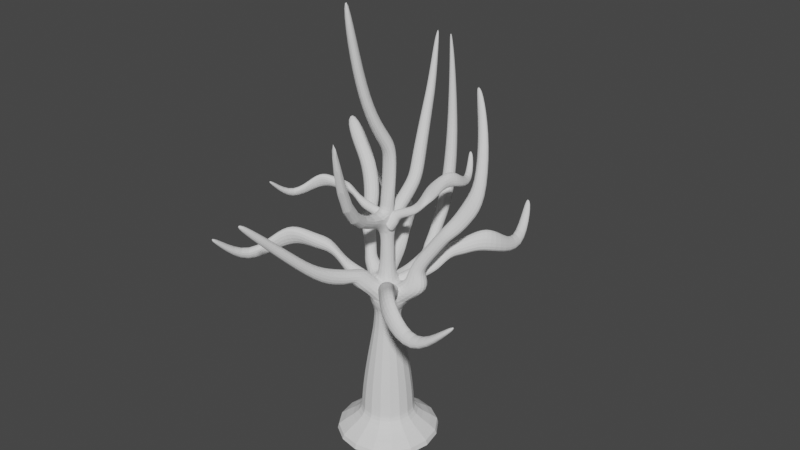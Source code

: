 # Source: Spooky_tree_01.blend  (saved by Blender 3.1.7; exported with 4.5.12 LTS)
import bpy
from mathutils import Matrix  # noqa: F401  (used for matrix-valued properties, if any)

bpy.ops.wm.read_factory_settings(use_empty=True)
scene = bpy.context.scene
scene.name = 'Scene'

# ---- collections
col_spooky_tree_variant_01 = bpy.data.collections.new('Spooky tree variant 01'); scene.collection.children.link(col_spooky_tree_variant_01)

# ---- world
world_world = bpy.data.worlds.new('World'); scene.world = world_world
world_world.use_nodes = True; world_world.node_tree.nodes.clear()
_N = world_world.node_tree.nodes; _L = world_world.node_tree.links
n0 = _N.new('ShaderNodeOutputWorld'); n0.name = 'World Output'; n0.location = (300, 300)
n1 = _N.new('ShaderNodeBackground'); n1.name = 'Background'; n1.location = (10, 300)
n1.inputs[0].default_value = (0.05088, 0.05088, 0.05088, 1.0)
_L.new(n1.outputs[0], n0.inputs[0])
n0.is_active_output = True
world_world.color = (0.05088, 0.05088, 0.05088)
world_world.use_sun_shadow = False
world_world.sun_shadow_jitter_overblur = 0.0

# ---- meshes
me_cube_001 = bpy.data.meshes.new('Cube.001')
me_cube_001.from_pydata([(2.973, -2.973, -0.4751), (-3.186, -2.973, -0.4751), (-3.186, 3.186, -0.4751), (2.973, 3.186, -0.4751), (-0.6956, 4.116, 13.44), (-0.5911, 3.553, 7.068), (-0.1278, 3.619, 7.094), (-0.08669, 3.244, 7.374), (-0.557, 3.177, 7.347), (-0.3792, 2.552, 5.765), (0.1066, 2.604, 5.77), (0.1112, 2.202, 6.137), (-0.332, 2.156, 6.131), (0.256, -0.06429, 10.71), (-0.2772, -0.04684, 10.59), (-0.2803, 0.3969, 10.86), (0.1838, 0.3527, 10.94), (0.6798, -0.6798, 2.866), (-0.823, -0.6798, 2.866), (-0.813, 0.813, 2.866), (0.6798, 0.823, 2.866), (-0.4482, 1.82, 8.909), (0.02723, 1.914, 8.949), (0.07217, 1.559, 9.276), (-0.402, 1.463, 9.237), (-0.714, 3.469, 14.04), (-0.6135, -1.31, 16.47), (0.7774, -3.64, 15.3), (-0.3014, -1.417, 6.238), (-0.9377, -1.047, 6.237), (-0.6322, -0.549, 6.529), (-0.1144, -0.8337, 6.559), (-0.7273, -2.49, 6.513), (-1.191, -2.327, 6.554), (-1.146, -2.436, 7.223), (-0.675, -2.542, 7.142), (-1.789, -5.084, 9.582), (-1.348, 0.2248, 6.186), (-1.219, 0.6379, 6.17), (-0.767, 0.4974, 6.395), (-0.9042, 0.06855, 6.42), (-1.812, 0.5869, 7.514), (-1.596, 1.021, 7.391), (-1.159, 0.8535, 7.569), (-1.375, 0.4197, 7.692), (-2.51, 1.368, 9.179), (-2.227, 1.8, 9.057), (-1.645, 1.616, 9.201), (-1.908, 1.156, 9.282), (-3.827, 2.206, 10.74), (1.374, 0.7123, 5.839), (1.576, -0.09832, 5.873), (0.725, -0.1691, 6.196), (0.5703, 0.4487, 6.176), (1.298, 0.6963, 6.772), (1.443, 0.22, 6.818), (1.028, 0.1176, 7.076), (0.8823, 0.5938, 7.031), (1.95, 0.9588, 7.776), (2.136, 0.5052, 7.873), (1.784, 0.4353, 8.221), (1.598, 0.8889, 8.135), (2.726, 1.642, 9.101), (3.015, 1.3, 9.185), (2.617, 1.177, 9.765), (2.314, 1.543, 9.771), (1.344, 2.881, 12.58), (-0.7909, -0.08508, 5.507), (-0.6461, 0.5808, 5.775), (-0.361, 0.5349, 5.988), (-0.4981, -0.2122, 6.043), (-1.276, 0.1717, 5.982), (-1.119, 0.6604, 5.989), (-0.5964, 0.5139, 6.274), (-0.7482, -0.04085, 6.289), (-1.24, -3.944, 8.058), (-1.589, -3.721, 7.997), (-1.403, -3.322, 8.11), (-1.043, -3.556, 8.166), (-1.58, -4.832, 9.067), (-1.824, -4.688, 9.035), (-1.702, -4.427, 9.131), (-1.448, -4.582, 9.161), (-0.3804, -1.519, 6.191), (-0.8766, -1.268, 6.201), (-0.7514, -1.1, 6.669), (-0.2804, -1.278, 6.645), (-0.5036, -1.831, 6.258), (-0.9772, -1.652, 6.285), (-0.9401, -1.701, 6.884), (-0.4531, -1.796, 6.803), (-0.03384, -0.7722, 5.457), (0.4225, -0.4483, 5.868), (-0.1867, -1.329, 5.967), (-0.955, -0.8215, 5.969), (-0.6372, -0.2649, 6.323), (0.04502, -0.584, 6.284), (-0.02721, -0.4658, 8.103), (-0.3558, -0.2124, 8.139), (-0.3065, -0.1274, 8.456), (0.1824, -0.2375, 8.358), (0.5617, -2.812, 8.751), (0.1061, -2.634, 8.838), (0.2381, -2.282, 9.188), (0.7154, -2.429, 9.102), (0.07993, -0.4198, 11.31), (-0.4054, -0.3223, 11.08), (-0.4461, -0.03291, 11.47), (-0.03151, -0.1529, 11.66), (-0.1329, -0.9296, 12.54), (-0.5149, -0.8422, 12.36), (-0.5894, -0.4467, 12.77), (-0.2292, -0.574, 12.93), (-0.3155, -1.222, 14.5), (-0.6391, -1.158, 14.2), (-0.6955, -0.8988, 14.82), (-0.3828, -0.9758, 15.16), (-0.559, 2.142, 9.55), (-0.1247, 2.28, 9.667), (-0.03763, 1.802, 9.763), (-0.4818, 1.663, 9.657), (-0.6516, 2.487, 10.28), (-0.2691, 2.628, 10.44), (-0.1857, 2.178, 10.48), (-0.5823, 2.026, 10.34), (-0.7249, 2.845, 11.1), (-0.4083, 2.974, 11.26), (-0.3365, 2.581, 11.27), (-0.6691, 2.435, 11.12), (-0.7721, 3.151, 11.83), (-0.5205, 3.259, 11.98), (-0.4593, 2.937, 11.98), (-0.7312, 2.808, 11.84), (-0.7772, 3.403, 13.25), (-0.6351, 3.469, 13.53), (-0.5761, 3.252, 13.12), (-0.765, 3.13, 12.71), (-0.2606, 0.3657, 8.071), (0.1082, 0.4573, 8.014), (0.2294, 0.1936, 8.272), (-0.2949, 0.1511, 8.399), (-0.348, 0.8955, 8.293), (0.1491, 0.9491, 8.293), (0.176, 0.7003, 8.726), (-0.3212, 0.6468, 8.726), (-0.3915, 1.3, 8.533), (0.105, 1.353, 8.531), (0.1274, 1.124, 8.985), (-0.3666, 1.073, 8.988), (-0.6758, 3.846, 7.57), (-0.1868, 3.919, 7.607), (-0.1421, 3.494, 7.879), (-0.6289, 3.422, 7.84), (-0.7307, 4.068, 8.108), (-0.2538, 4.139, 8.148), (-0.2142, 3.73, 8.447), (-0.6833, 3.659, 8.406), (-0.7696, 4.314, 9.549), (-0.3585, 4.375, 9.593), (-0.3384, 4.021, 9.983), (-0.7268, 3.961, 9.937), (-0.7559, 4.29, 12.09), (-0.5502, 4.32, 12.12), (-0.5517, 4.104, 12.4), (-0.7313, 4.076, 12.38), (-0.7316, 4.172, 13.17), (-0.646, 4.186, 13.17), (-0.6447, 4.085, 13.26), (-0.7208, 4.072, 13.26), (-0.3863, 2.59, 6.006), (0.04015, 2.642, 6.016), (0.07009, 2.268, 6.318), (-0.3465, 2.216, 6.306), (-0.4123, 2.725, 6.156), (-0.003212, 2.778, 6.167), (0.02707, 2.461, 6.453), (-0.382, 2.407, 6.443), (-0.4541, 2.949, 6.377), (-0.04507, 3.003, 6.395), (-0.01012, 2.696, 6.678), (-0.4321, 2.64, 6.658), (-0.5103, 3.209, 6.681), (-0.08383, 3.265, 6.699), (-0.04773, 2.96, 7.012), (-0.4922, 2.901, 6.993), (-0.5802, 0.7164, 5.311), (0.2385, 0.8487, 5.153), (0.1944, 0.6198, 5.833), (-0.4706, 1.236, 5.43), (0.226, 1.377, 5.362), (0.1916, 1.148, 5.807), (-0.5068, 1.031, 5.849), (-0.4035, 1.764, 5.522), (0.1726, 1.848, 5.503), (0.1574, 1.557, 5.895), (-0.4192, 1.439, 5.916), (-0.3804, 2.184, 5.617), (0.1439, 2.224, 5.611), (0.1264, 1.942, 6.074), (-0.3526, 1.87, 6.077), (0.254, -0.2101, 8.877), (-0.2576, -0.2172, 8.882), (-0.25, 0.25, 8.908), (0.25, 0.25, 8.908), (0.2633, -0.118, 9.273), (-0.2774, -0.1317, 9.28), (-0.25, 0.2503, 9.34), (0.2501, 0.2513, 9.34), (0.2712, -0.04001, 9.725), (-0.2946, -0.05781, 9.729), (-0.2539, 0.2821, 9.786), (0.2485, 0.2795, 9.778), (0.2706, -0.02217, 10.23), (-0.301, -0.04152, 10.24), (-0.2589, 0.3311, 10.26), (0.2379, 0.3208, 10.24), (0.2905, -0.2952, 6.409), (-0.359, -0.285, 6.452), (-0.3938, 0.3388, 6.39), (0.2777, 0.2852, 6.377), (0.25, -0.25, 6.751), (-0.261, -0.2422, 6.742), (-0.2782, 0.2562, 6.727), (0.25, 0.25, 6.751), (0.25, -0.25, 7.182), (-0.25, -0.25, 7.182), (-0.25, 0.25, 7.182), (0.25, 0.25, 7.182), (0.1815, -0.1941, 7.809), (-0.1956, -0.2458, 7.728), (-0.193, 0.2021, 7.736), (0.1927, 0.2326, 7.746), (0.6157, -0.6157, 3.298), (-0.7376, -0.6157, 3.298), (-0.7287, 0.7287, 3.298), (0.6157, 0.7376, 3.298), (0.5498, -0.5498, 3.73), (-0.6498, -0.5498, 3.73), (-0.642, 0.642, 3.73), (0.5498, 0.6498, 3.73), (0.4847, -0.4847, 4.161), (-0.5629, -0.4847, 4.161), (-0.5563, 0.5563, 4.161), (0.4847, 0.5629, 4.161), (0.4699, -0.4741, 4.489), (-0.5255, -0.4693, 4.498), (-0.5225, 0.5193, 4.492), (0.4711, 0.5272, 4.486), (0.4175, -0.459, 4.939), (-0.4337, -0.4703, 4.951), (-0.4319, 0.4448, 4.938), (0.5037, 0.4287, 4.932), (0.8878, -0.8878, 0.4777), (-1.1, -0.8878, 0.4777), (-1.086, 1.086, 0.4777), (0.8878, 1.1, 0.4777), (0.8772, -0.8772, 0.9555), (-1.086, -0.8772, 0.9555), (-1.072, 1.072, 0.9555), (0.8772, 1.086, 0.9555), (0.8477, -0.8477, 1.433), (-1.047, -0.8477, 1.433), (-1.033, 1.033, 1.433), (0.8477, 1.047, 1.433), (0.8027, -0.8027, 1.911), (-0.9869, -0.8027, 1.911), (-0.9745, 0.9745, 1.911), (0.8027, 0.9869, 1.911), (0.7456, -0.7456, 2.389), (-0.9108, -0.7456, 2.389), (-0.8995, 0.8995, 2.389), (0.7456, 0.9108, 2.389), (-1.338, 0.2964, 6.483), (-1.182, 0.6364, 6.392), (-0.8392, 0.5614, 6.69), (-1.001, 0.1567, 6.788), (-1.565, 0.4103, 6.989), (-1.369, 0.8179, 6.872), (-0.9883, 0.7168, 7.186), (-1.178, 0.2748, 7.287), (-1.828, 0.7863, 7.97), (-1.605, 1.197, 7.793), (-1.157, 0.9958, 7.889), (-1.38, 0.5848, 8.066), (-2.107, 1.071, 8.576), (-1.747, 1.425, 8.29), (-1.177, 1.172, 8.288), (-1.456, 0.7842, 8.509), (-3.075, 1.558, 9.621), (-3.096, 2.146, 9.816), (-2.787, 2.131, 10.29), (-2.898, 1.556, 10.15), (0.727, 0.5019, 5.441), (0.8223, -0.1415, 5.383), (1.316, 0.6857, 6.257), (1.454, 0.05851, 6.305), (0.7438, -0.05924, 6.423), (0.5958, 0.4425, 6.373), (1.181, 0.6295, 6.47), (1.312, 0.1405, 6.513), (0.869, 0.0291, 6.736), (0.7193, 0.5032, 6.683), (1.526, 0.7903, 7.12), (1.667, 0.3119, 7.157), (1.269, 0.217, 7.444), (1.128, 0.6954, 7.407), (1.761, 0.887, 7.478), (1.902, 0.4086, 7.515), (1.503, 0.3137, 7.802), (1.363, 0.7921, 7.765), (2.169, 1.153, 8.013), (2.406, 0.7371, 8.108), (2.104, 0.7057, 8.617), (1.867, 1.121, 8.597), (2.439, 1.385, 8.491), (2.675, 0.9692, 8.491), (2.373, 0.9378, 9.164), (2.137, 1.355, 9.257), (2.388, 2.181, 10.7), (2.632, 1.967, 10.98), (2.273, 1.824, 11.14), (2.014, 2.03, 10.89), (1.712, 2.728, 12.0), (1.942, 2.553, 12.09), (1.659, 2.501, 12.22), (1.427, 2.671, 12.15), (0.158, 0.504, 4.919), (0.6027, -0.1574, 5.171), (-0.01618, -0.1615, 5.842), (-0.354, 0.3453, 5.655), (0.4174, 0.9355, 5.708), (0.7113, 0.5625, 5.865), (0.4652, 0.5508, 6.3), (0.1713, 0.9239, 6.144), (1.258, 1.728, 6.591), (1.599, 1.405, 6.762), (1.429, 1.472, 7.228), (1.092, 1.801, 7.066), (2.187, 3.056, 6.563), (2.579, 2.835, 6.633), (2.466, 2.964, 7.326), (2.085, 3.247, 7.325), (1.775, 5.659, 7.7), (0.2587, 0.6776, 5.291), (0.5949, 0.1742, 5.511), (0.04422, 0.04626, 5.973), (-0.2616, 0.4387, 5.804), (0.231, 0.7166, 5.544), (0.5154, 0.3297, 5.71), (0.2353, 0.29, 6.133), (-0.06457, 0.6566, 5.973), (0.7101, 1.213, 5.848), (0.9976, 0.8337, 6.001), (0.774, 0.8444, 6.448), (0.4865, 1.224, 6.295), (1.011, 1.499, 6.466), (1.298, 1.119, 6.144), (1.075, 1.13, 6.591), (0.7873, 1.51, 6.913), (1.473, 2.037, 6.607), (1.845, 1.751, 6.738), (1.764, 1.937, 7.295), (1.417, 2.259, 7.224), (1.803, 2.503, 6.779), (2.143, 2.171, 6.833), (2.118, 2.436, 7.522), (1.81, 2.814, 7.541), (2.27, 4.261, 5.994), (2.649, 4.24, 6.19), (2.432, 4.153, 6.538), (2.051, 4.177, 6.371), (1.949, 5.289, 7.129), (2.238, 5.208, 7.167), (2.049, 5.193, 7.418), (1.765, 5.277, 7.397), (-0.388, 0.3584, 4.919), (0.4001, 0.4774, 5.171), (0.1391, -0.08373, 5.842), (-0.4635, -0.1722, 5.655), (-0.6671, 0.7774, 5.708), (-0.2041, 0.8835, 5.865), (-0.2989, 0.6561, 6.3), (-0.7618, 0.55, 6.144), (-1.024, 1.876, 6.591), (-0.5858, 2.046, 6.762), (-0.7194, 1.922, 7.228), (-1.161, 1.758, 7.066), (-1.827, 3.284, 6.563), (-1.459, 3.544, 6.633), (-1.624, 3.496, 7.326), (-2.044, 3.274, 7.325), (-4.356, 4.025, 7.7), (-0.5018, 0.5237, 5.291), (0.097, 0.6123, 5.511), (-0.0229, 0.05976, 5.973), (-0.5085, -0.04883, 5.804), (-0.5489, 0.5153, 5.544), (-0.07755, 0.6069, 5.71), (-0.1615, 0.3368, 6.133), (-0.6211, 0.2225, 5.973), (-0.7928, 1.161, 5.848), (-0.3269, 1.258, 6.001), (-0.4322, 1.061, 6.448), (-0.8982, 0.9633, 6.295), (-0.9224, 1.555, 6.466), (-0.4564, 1.652, 6.144), (-0.5617, 1.455, 6.591), (-1.028, 1.357, 6.913), (-1.211, 2.203, 6.607), (-0.7939, 2.417, 6.738), (-0.9961, 2.423, 7.295), (-1.435, 2.247, 7.224), (-1.491, 2.7, 6.779), (-1.045, 2.865, 6.833), (-1.296, 2.956, 7.522), (-1.769, 2.839, 7.541), (-2.881, 3.875, 5.994), (-2.699, 4.208, 6.19), (-2.713, 3.975, 6.538), (-2.898, 3.641, 6.371), (-3.947, 4.024, 7.129), (-3.75, 4.251, 7.167), (-3.817, 4.073, 7.418), (-4.015, 3.853, 7.397), (0.462, -0.256, 4.919), (-0.2752, -0.5588, 5.171), (-0.155, 0.04829, 5.842), (0.4093, 0.2774, 5.655), (0.8327, -0.5967, 5.708), (0.4082, -0.8098, 5.865), (0.4462, -0.5663, 6.3), (0.8707, -0.3533, 6.144), (1.44, -1.579, 6.591), (1.055, -1.848, 6.762), (1.155, -1.696, 7.228), (1.545, -1.432, 7.066), (2.554, -2.756, 6.563), (2.259, -3.096, 6.633), (2.408, -3.01, 7.326), (2.763, -2.694, 7.325), (5.187, -2.875, 7.7), (0.6119, -0.3895, 5.291), (0.05122, -0.6178, 5.511), (0.03644, -0.05261, 5.973), (0.4823, 0.1682, 5.804), (0.6556, -0.3702, 5.544), (0.2195, -0.5711, 5.71), (0.2369, -0.2888, 6.133), (0.6562, -0.0686, 5.973), (1.046, -0.9393, 5.848), (0.6164, -1.145, 6.001), (0.6718, -0.9278, 6.448), (1.101, -0.7224, 6.295), (1.265, -1.291, 6.466), (0.8358, -1.497, 6.144), (0.8912, -1.28, 6.591), (1.321, -1.074, 6.913), (1.7, -1.852, 6.607), (1.345, -2.159, 6.738), (1.543, -2.117, 7.295), (1.928, -1.842, 7.224), (2.089, -2.269, 6.779), (1.696, -2.535, 6.833), (1.961, -2.564, 7.522), (2.393, -2.338, 7.541), (3.719, -3.079, 5.994), (3.622, -3.446, 6.19), (3.58, -3.217, 6.538), (3.68, -2.848, 6.371), (4.79, -2.971, 7.129), (4.653, -3.238, 7.167), (4.675, -3.05, 7.418), (4.815, -2.789, 7.397), (-0.3945, -0.3513, 4.919), (-0.4363, 0.4446, 5.171), (0.09685, 0.1303, 5.842), (0.1263, -0.4781, 5.655), (-0.8386, -0.5883, 5.708), (-0.8992, -0.1173, 5.865), (-0.6821, -0.2337, 6.3), (-0.6215, -0.7048, 6.144), (-1.967, -0.8365, 6.591), (-2.093, -0.3841, 6.762), (-1.983, -0.5291, 7.228), (-1.862, -0.9843, 7.066), (-3.446, -1.499, 6.563), (-3.669, -1.107, 6.633), (-3.638, -1.277, 7.326), (-3.457, -1.716, 7.325), (-4.429, -3.944, 7.7), (-0.57, -0.4485, 5.291), (-0.5999, 0.1561, 5.511), (-0.0617, -0.01698, 5.973), (-0.0008373, -0.5108, 5.804), (-0.5663, -0.4962, 5.544), (-0.6115, -0.01818, 5.71), (-0.3509, -0.128, 6.133), (-0.2819, -0.5966, 5.973), (-1.232, -0.6762, 5.848), (-1.284, -0.203, 6.001), (-1.098, -0.327, 6.448), (-1.046, -0.8003, 6.295), (-1.637, -0.7668, 6.466), (-1.689, -0.2936, 6.144), (-1.503, -0.4176, 6.591), (-1.451, -0.8909, 6.913), (-2.31, -0.9914, 6.607), (-2.483, -0.5551, 6.738), (-2.508, -0.7559, 7.295), (-2.376, -1.21, 7.224), (-2.832, -1.221, 6.779), (-2.953, -0.7619, 6.833), (-3.068, -1.002, 7.522), (-2.998, -1.485, 7.541), (-4.136, -2.491, 5.994), (-4.45, -2.277, 6.19), (-4.22, -2.314, 6.538), (-3.905, -2.531, 6.371), (-4.389, -3.537, 7.129), (-4.596, -3.319, 7.167), (-4.425, -3.403, 7.418), (-4.225, -3.621, 7.397), (-0.2974, -0.1553, 7.851), (-0.3248, 0.368, 8.017), (0.02567, 0.1613, 8.458), (0.04506, -0.2387, 8.335), (-0.5894, -0.3112, 8.37), (-0.6292, -0.001444, 8.473), (-0.4865, -0.078, 8.759), (-0.4466, -0.3877, 8.657), (-1.331, -0.4743, 8.951), (-1.414, -0.1769, 9.063), (-1.342, -0.2722, 9.369), (-1.262, -0.5715, 9.263), (-2.303, -0.9096, 8.932), (-2.45, -0.6524, 8.978), (-2.43, -0.7637, 9.434), (-2.311, -1.052, 9.433), (-2.95, -2.517, 9.68), (-0.4128, -0.2193, 8.096), (-0.4324, 0.1783, 8.241), (-0.07857, 0.06449, 8.544), (-0.03856, -0.2602, 8.433), (-0.4103, -0.2506, 8.263), (-0.4401, 0.0637, 8.372), (-0.2687, -0.008491, 8.65), (-0.2233, -0.3166, 8.544), (-0.8483, -0.3689, 8.462), (-0.8823, -0.0578, 8.563), (-0.7598, -0.1393, 8.856), (-0.7258, -0.4505, 8.756), (-1.114, -0.4285, 8.868), (-1.148, -0.1174, 8.657), (-1.026, -0.1989, 8.951), (-0.9919, -0.5101, 9.162), (-1.557, -0.5762, 8.961), (-1.67, -0.2893, 9.048), (-1.687, -0.4213, 9.414), (-1.6, -0.72, 9.367), (-1.9, -0.7272, 9.074), (-1.98, -0.4253, 9.11), (-2.055, -0.5832, 9.563), (-2.009, -0.9005, 9.575), (-2.758, -1.562, 8.558), (-2.964, -1.422, 8.687), (-2.813, -1.446, 8.916), (-2.606, -1.588, 8.806), (-2.923, -2.25, 9.304), (-3.059, -2.107, 9.329), (-2.947, -2.162, 9.494), (-2.816, -2.305, 9.481), (0.2974, 0.1553, 7.851), (0.3248, -0.368, 8.017), (-0.02567, -0.1613, 8.458), (-0.04506, 0.2387, 8.335), (0.5894, 0.3112, 8.37), (0.6292, 0.001444, 8.473), (0.4865, 0.078, 8.759), (0.4466, 0.3877, 8.657), (1.331, 0.4743, 8.951), (1.414, 0.1769, 9.063), (1.342, 0.2722, 9.369), (0.541, 1.276, 9.263), (1.077, 2.23, 8.932), (1.36, 2.14, 8.978), (1.269, 2.208, 9.434), (0.9861, 2.34, 9.433), (0.4634, 3.85, 9.68), (0.4128, 0.2193, 8.096), (0.4324, -0.1783, 8.241), (0.07857, -0.06449, 8.544), (0.03856, 0.2602, 8.433), (0.4103, 0.2506, 8.263), (0.4401, -0.0637, 8.372), (0.2687, 0.008491, 8.65), (0.2233, 0.3166, 8.544), (0.8483, 0.3689, 8.462), (0.8823, 0.0578, 8.563), (0.7598, 0.1393, 8.856), (0.7258, 0.4505, 8.756), (1.114, 0.4285, 8.868), (1.148, 0.1174, 8.657), (1.026, 0.1989, 8.951), (0.9919, 0.5101, 9.162), (0.7543, 1.479, 8.961), (1.67, 0.2893, 9.048), (0.955, 1.453, 9.414), (0.6888, 1.614, 9.367), (0.9046, 1.822, 9.074), (1.168, 1.654, 9.11), (1.116, 1.822, 9.563), (0.8672, 2.024, 9.575), (0.9694, 3.017, 8.558), (1.216, 3.054, 8.687), (1.089, 2.969, 8.916), (0.8398, 2.934, 8.806), (0.6252, 3.636, 9.304), (0.8222, 3.623, 9.329), (0.7025, 3.587, 9.494), (0.5085, 3.603, 9.481)], [], [(38, 39, 73, 72), (37, 38, 72, 71), (74, 71, 67, 70), (73, 74, 70, 69), (140, 98, 99), (140, 137, 98), (137, 230, 98), (230, 229, 98), (229, 97, 98), (229, 228, 97), (228, 100, 97), (228, 139, 100), (250, 185, 186), (228, 231, 139), (231, 138, 139), (251, 250, 186), (138, 230, 137), (138, 231, 230), (68, 69, 187), (72, 73, 69, 68), (293, 251, 292), (293, 248, 251), (71, 72, 68, 67), (249, 67, 250), (67, 185, 250), (67, 68, 185), (292, 251, 186, 187), (0, 1, 2, 3), (91, 249, 248), (91, 67, 249), (91, 248, 293, 92), (39, 40, 74, 73), (40, 37, 71, 74), (75, 76, 33, 32), (76, 77, 34, 33), (77, 78, 35, 34), (78, 75, 32, 35), (79, 80, 76, 75), (80, 81, 77, 76), (81, 82, 78, 77), (82, 79, 75, 78), (36, 80, 79), (36, 81, 80), (36, 82, 81), (36, 79, 82), (83, 84, 29, 28), (84, 85, 30, 29), (85, 86, 31, 30), (86, 83, 28, 31), (87, 88, 84, 83), (88, 89, 85, 84), (89, 90, 86, 85), (90, 87, 83, 86), (32, 33, 88, 87), (33, 34, 89, 88), (34, 35, 90, 89), (35, 32, 87, 90), (93, 94, 67, 91), (94, 95, 70, 67), (95, 96, 92, 70), (96, 93, 91, 92), (28, 29, 94, 93), (29, 30, 95, 94), (30, 31, 96, 95), (31, 28, 93, 96), (101, 102, 98, 97), (102, 103, 99, 98), (103, 104, 100, 99), (104, 101, 97, 100), (27, 102, 101), (27, 103, 102), (27, 104, 103), (27, 101, 104), (105, 106, 14, 13), (106, 107, 15, 14), (107, 108, 16, 15), (108, 105, 13, 16), (109, 110, 106, 105), (110, 111, 107, 106), (111, 112, 108, 107), (112, 109, 105, 108), (113, 114, 110, 109), (114, 115, 111, 110), (115, 116, 112, 111), (116, 113, 109, 112), (26, 114, 113), (26, 115, 114), (26, 116, 115), (26, 113, 116), (117, 118, 22, 21), (118, 119, 23, 22), (119, 120, 24, 23), (120, 117, 21, 24), (121, 122, 118, 117), (122, 123, 119, 118), (123, 124, 120, 119), (124, 121, 117, 120), (125, 126, 122, 121), (126, 127, 123, 122), (127, 128, 124, 123), (128, 125, 121, 124), (129, 130, 126, 125), (130, 131, 127, 126), (131, 132, 128, 127), (132, 129, 125, 128), (133, 134, 130, 129), (134, 135, 131, 130), (135, 136, 132, 131), (136, 133, 129, 132), (25, 134, 133), (25, 135, 134), (25, 136, 135), (25, 133, 136), (141, 142, 138, 137), (142, 143, 139, 138), (143, 144, 140, 139), (144, 141, 137, 140), (145, 146, 142, 141), (146, 147, 143, 142), (147, 148, 144, 143), (148, 145, 141, 144), (21, 22, 146, 145), (22, 23, 147, 146), (23, 24, 148, 147), (24, 21, 145, 148), (149, 150, 6, 5), (150, 151, 7, 6), (151, 152, 8, 7), (152, 149, 5, 8), (153, 154, 150, 149), (154, 155, 151, 150), (155, 156, 152, 151), (156, 153, 149, 152), (157, 158, 154, 153), (158, 159, 155, 154), (159, 160, 156, 155), (160, 157, 153, 156), (161, 162, 158, 157), (162, 163, 159, 158), (163, 164, 160, 159), (164, 161, 157, 160), (165, 166, 162, 161), (166, 167, 163, 162), (167, 168, 164, 163), (168, 165, 161, 164), (4, 166, 165), (4, 167, 166), (4, 168, 167), (4, 165, 168), (169, 170, 10, 9), (170, 171, 11, 10), (171, 172, 12, 11), (172, 169, 9, 12), (173, 174, 170, 169), (174, 175, 171, 170), (175, 176, 172, 171), (176, 173, 169, 172), (177, 178, 174, 173), (178, 179, 175, 174), (179, 180, 176, 175), (180, 177, 173, 176), (181, 182, 178, 177), (182, 183, 179, 178), (183, 184, 180, 179), (184, 181, 177, 180), (5, 6, 182, 181), (6, 7, 183, 182), (7, 8, 184, 183), (8, 5, 181, 184), (188, 189, 186, 185), (189, 190, 187, 186), (190, 191, 68, 187), (191, 188, 185, 68), (192, 193, 189, 188), (193, 194, 190, 189), (194, 195, 191, 190), (195, 192, 188, 191), (196, 197, 193, 192), (197, 198, 194, 193), (198, 199, 195, 194), (199, 196, 192, 195), (9, 10, 197, 196), (10, 11, 198, 197), (11, 12, 199, 198), (12, 9, 196, 199), (200, 201, 99, 100), (201, 202, 140, 99), (202, 203, 139, 140), (203, 200, 100, 139), (204, 205, 201, 200), (205, 206, 202, 201), (206, 207, 203, 202), (207, 204, 200, 203), (208, 209, 205, 204), (209, 210, 206, 205), (210, 211, 207, 206), (211, 208, 204, 207), (212, 213, 209, 208), (213, 214, 210, 209), (214, 215, 211, 210), (215, 212, 208, 211), (13, 14, 213, 212), (14, 15, 214, 213), (15, 16, 215, 214), (16, 13, 212, 215), (216, 217, 70, 92), (217, 218, 69, 70), (218, 219, 187, 69), (219, 216, 92, 187), (220, 221, 217, 216), (221, 222, 218, 217), (222, 223, 219, 218), (223, 220, 216, 219), (224, 225, 221, 220), (225, 226, 222, 221), (226, 227, 223, 222), (227, 224, 220, 223), (228, 229, 225, 224), (229, 230, 226, 225), (230, 231, 227, 226), (231, 228, 224, 227), (232, 233, 18, 17), (233, 234, 19, 18), (234, 235, 20, 19), (235, 232, 17, 20), (236, 237, 233, 232), (237, 238, 234, 233), (238, 239, 235, 234), (239, 236, 232, 235), (240, 241, 237, 236), (241, 242, 238, 237), (242, 243, 239, 238), (243, 240, 236, 239), (244, 245, 241, 240), (245, 246, 242, 241), (246, 247, 243, 242), (247, 244, 240, 243), (248, 249, 245, 244), (249, 250, 246, 245), (250, 251, 247, 246), (251, 248, 244, 247), (252, 253, 1, 0), (253, 254, 2, 1), (254, 255, 3, 2), (255, 252, 0, 3), (256, 257, 253, 252), (257, 258, 254, 253), (258, 259, 255, 254), (259, 256, 252, 255), (260, 261, 257, 256), (261, 262, 258, 257), (262, 263, 259, 258), (263, 260, 256, 259), (264, 265, 261, 260), (265, 266, 262, 261), (266, 267, 263, 262), (267, 264, 260, 263), (268, 269, 265, 264), (269, 270, 266, 265), (270, 271, 267, 266), (271, 268, 264, 267), (17, 18, 269, 268), (18, 19, 270, 269), (19, 20, 271, 270), (20, 17, 268, 271), (272, 273, 38, 37), (273, 274, 39, 38), (274, 275, 40, 39), (275, 272, 37, 40), (276, 277, 273, 272), (277, 278, 274, 273), (278, 279, 275, 274), (279, 276, 272, 275), (41, 42, 277, 276), (42, 43, 278, 277), (43, 44, 279, 278), (44, 41, 276, 279), (280, 281, 42, 41), (281, 282, 43, 42), (282, 283, 44, 43), (283, 280, 41, 44), (284, 285, 281, 280), (285, 286, 282, 281), (286, 287, 283, 282), (287, 284, 280, 283), (45, 46, 285, 284), (46, 47, 286, 285), (47, 48, 287, 286), (48, 45, 284, 287), (288, 289, 46, 45), (289, 290, 47, 46), (290, 291, 48, 47), (291, 288, 45, 48), (49, 289, 288), (49, 290, 289), (49, 291, 290), (49, 288, 291), (50, 51, 293, 292), (51, 52, 92, 293), (52, 53, 187, 92), (53, 50, 292, 187), (294, 295, 51, 50), (295, 296, 52, 51), (296, 297, 53, 52), (297, 294, 50, 53), (298, 299, 295, 294), (299, 300, 296, 295), (300, 301, 297, 296), (301, 298, 294, 297), (54, 55, 299, 298), (55, 56, 300, 299), (56, 57, 301, 300), (57, 54, 298, 301), (302, 303, 55, 54), (303, 304, 56, 55), (304, 305, 57, 56), (305, 302, 54, 57), (306, 307, 303, 302), (307, 308, 304, 303), (308, 309, 305, 304), (309, 306, 302, 305), (58, 59, 307, 306), (59, 60, 308, 307), (60, 61, 309, 308), (61, 58, 306, 309), (310, 311, 59, 58), (311, 312, 60, 59), (312, 313, 61, 60), (313, 310, 58, 61), (314, 315, 311, 310), (315, 316, 312, 311), (316, 317, 313, 312), (317, 314, 310, 313), (62, 63, 315, 314), (63, 64, 316, 315), (64, 65, 317, 316), (65, 62, 314, 317), (318, 319, 63, 62), (319, 320, 64, 63), (320, 321, 65, 64), (321, 318, 62, 65), (322, 323, 319, 318), (323, 324, 320, 319), (324, 325, 321, 320), (325, 322, 318, 321), (66, 323, 322), (66, 324, 323), (66, 325, 324), (66, 322, 325), (343, 344, 327, 326), (344, 345, 328, 327), (345, 346, 329, 328), (346, 343, 326, 329), (347, 348, 344, 343), (348, 349, 345, 344), (349, 350, 346, 345), (350, 347, 343, 346), (330, 331, 348, 347), (331, 332, 349, 348), (332, 333, 350, 349), (333, 330, 347, 350), (351, 352, 331, 330), (352, 353, 332, 331), (353, 354, 333, 332), (354, 351, 330, 333), (355, 356, 352, 351), (356, 357, 353, 352), (357, 358, 354, 353), (358, 355, 351, 354), (334, 335, 356, 355), (335, 336, 357, 356), (336, 337, 358, 357), (337, 334, 355, 358), (359, 360, 335, 334), (360, 361, 336, 335), (361, 362, 337, 336), (362, 359, 334, 337), (363, 364, 360, 359), (364, 365, 361, 360), (365, 366, 362, 361), (366, 363, 359, 362), (338, 339, 364, 363), (339, 340, 365, 364), (340, 341, 366, 365), (341, 338, 363, 366), (367, 368, 339, 338), (368, 369, 340, 339), (369, 370, 341, 340), (370, 367, 338, 341), (371, 372, 368, 367), (372, 373, 369, 368), (373, 374, 370, 369), (374, 371, 367, 370), (342, 372, 371), (342, 373, 372), (342, 374, 373), (342, 371, 374), (392, 393, 376, 375), (393, 394, 377, 376), (394, 395, 378, 377), (395, 392, 375, 378), (396, 397, 393, 392), (397, 398, 394, 393), (398, 399, 395, 394), (399, 396, 392, 395), (379, 380, 397, 396), (380, 381, 398, 397), (381, 382, 399, 398), (382, 379, 396, 399), (400, 401, 380, 379), (401, 402, 381, 380), (402, 403, 382, 381), (403, 400, 379, 382), (404, 405, 401, 400), (405, 406, 402, 401), (406, 407, 403, 402), (407, 404, 400, 403), (383, 384, 405, 404), (384, 385, 406, 405), (385, 386, 407, 406), (386, 383, 404, 407), (408, 409, 384, 383), (409, 410, 385, 384), (410, 411, 386, 385), (411, 408, 383, 386), (412, 413, 409, 408), (413, 414, 410, 409), (414, 415, 411, 410), (415, 412, 408, 411), (387, 388, 413, 412), (388, 389, 414, 413), (389, 390, 415, 414), (390, 387, 412, 415), (416, 417, 388, 387), (417, 418, 389, 388), (418, 419, 390, 389), (419, 416, 387, 390), (420, 421, 417, 416), (421, 422, 418, 417), (422, 423, 419, 418), (423, 420, 416, 419), (391, 421, 420), (391, 422, 421), (391, 423, 422), (391, 420, 423), (441, 442, 425, 424), (442, 443, 426, 425), (443, 444, 427, 426), (444, 441, 424, 427), (445, 446, 442, 441), (446, 447, 443, 442), (447, 448, 444, 443), (448, 445, 441, 444), (428, 429, 446, 445), (429, 430, 447, 446), (430, 431, 448, 447), (431, 428, 445, 448), (449, 450, 429, 428), (450, 451, 430, 429), (451, 452, 431, 430), (452, 449, 428, 431), (453, 454, 450, 449), (454, 455, 451, 450), (455, 456, 452, 451), (456, 453, 449, 452), (432, 433, 454, 453), (433, 434, 455, 454), (434, 435, 456, 455), (435, 432, 453, 456), (457, 458, 433, 432), (458, 459, 434, 433), (459, 460, 435, 434), (460, 457, 432, 435), (461, 462, 458, 457), (462, 463, 459, 458), (463, 464, 460, 459), (464, 461, 457, 460), (436, 437, 462, 461), (437, 438, 463, 462), (438, 439, 464, 463), (439, 436, 461, 464), (465, 466, 437, 436), (466, 467, 438, 437), (467, 468, 439, 438), (468, 465, 436, 439), (469, 470, 466, 465), (470, 471, 467, 466), (471, 472, 468, 467), (472, 469, 465, 468), (440, 470, 469), (440, 471, 470), (440, 472, 471), (440, 469, 472), (490, 491, 474, 473), (491, 492, 475, 474), (492, 493, 476, 475), (493, 490, 473, 476), (494, 495, 491, 490), (495, 496, 492, 491), (496, 497, 493, 492), (497, 494, 490, 493), (477, 478, 495, 494), (478, 479, 496, 495), (479, 480, 497, 496), (480, 477, 494, 497), (498, 499, 478, 477), (499, 500, 479, 478), (500, 501, 480, 479), (501, 498, 477, 480), (502, 503, 499, 498), (503, 504, 500, 499), (504, 505, 501, 500), (505, 502, 498, 501), (481, 482, 503, 502), (482, 483, 504, 503), (483, 484, 505, 504), (484, 481, 502, 505), (506, 507, 482, 481), (507, 508, 483, 482), (508, 509, 484, 483), (509, 506, 481, 484), (510, 511, 507, 506), (511, 512, 508, 507), (512, 513, 509, 508), (513, 510, 506, 509), (485, 486, 511, 510), (486, 487, 512, 511), (487, 488, 513, 512), (488, 485, 510, 513), (514, 515, 486, 485), (515, 516, 487, 486), (516, 517, 488, 487), (517, 514, 485, 488), (518, 519, 515, 514), (519, 520, 516, 515), (520, 521, 517, 516), (521, 518, 514, 517), (489, 519, 518), (489, 520, 519), (489, 521, 520), (489, 518, 521), (539, 540, 523, 522), (540, 541, 524, 523), (541, 542, 525, 524), (542, 539, 522, 525), (543, 544, 540, 539), (544, 545, 541, 540), (545, 546, 542, 541), (546, 543, 539, 542), (526, 527, 544, 543), (527, 528, 545, 544), (528, 529, 546, 545), (529, 526, 543, 546), (547, 548, 527, 526), (548, 549, 528, 527), (549, 550, 529, 528), (550, 547, 526, 529), (551, 552, 548, 547), (552, 553, 549, 548), (553, 554, 550, 549), (554, 551, 547, 550), (530, 531, 552, 551), (531, 532, 553, 552), (532, 533, 554, 553), (533, 530, 551, 554), (555, 556, 531, 530), (556, 557, 532, 531), (557, 558, 533, 532), (558, 555, 530, 533), (559, 560, 556, 555), (560, 561, 557, 556), (561, 562, 558, 557), (562, 559, 555, 558), (534, 535, 560, 559), (535, 536, 561, 560), (536, 537, 562, 561), (537, 534, 559, 562), (563, 564, 535, 534), (564, 565, 536, 535), (565, 566, 537, 536), (566, 563, 534, 537), (567, 568, 564, 563), (568, 569, 565, 564), (569, 570, 566, 565), (570, 567, 563, 566), (538, 568, 567), (538, 569, 568), (538, 570, 569), (538, 567, 570), (588, 589, 572, 571), (589, 590, 573, 572), (590, 591, 574, 573), (591, 588, 571, 574), (592, 593, 589, 588), (593, 594, 590, 589), (594, 595, 591, 590), (595, 592, 588, 591), (575, 576, 593, 592), (576, 577, 594, 593), (577, 578, 595, 594), (578, 575, 592, 595), (596, 597, 576, 575), (597, 598, 577, 576), (598, 599, 578, 577), (599, 596, 575, 578), (600, 601, 597, 596), (601, 602, 598, 597), (602, 603, 599, 598), (603, 600, 596, 599), (579, 580, 601, 600), (580, 581, 602, 601), (581, 582, 603, 602), (582, 579, 600, 603), (604, 605, 580, 579), (605, 606, 581, 580), (606, 607, 582, 581), (607, 604, 579, 582), (608, 609, 605, 604), (609, 610, 606, 605), (610, 611, 607, 606), (611, 608, 604, 607), (583, 584, 609, 608), (584, 585, 610, 609), (585, 586, 611, 610), (586, 583, 608, 611), (612, 613, 584, 583), (613, 614, 585, 584), (614, 615, 586, 585), (615, 612, 583, 586), (616, 617, 613, 612), (617, 618, 614, 613), (618, 619, 615, 614), (619, 616, 612, 615), (587, 617, 616), (587, 618, 617), (587, 619, 618), (587, 616, 619)])
me_cube_001.use_remesh_fix_poles = True
me_cube_001.use_remesh_preserve_attributes = False
me_cube_001.update()

# ---- objects
ob_spooky_tree_varint_01 = bpy.data.objects.new('Spooky tree varint 01', me_cube_001)

# ---- transforms, parenting, visibility, modifiers, constraints
ob_spooky_tree_varint_01.location = (0.0, 0.0, 0.0)
_m = ob_spooky_tree_varint_01.modifiers.new('Subdivision', 'SUBSURF')

# ---- collection membership
col_spooky_tree_variant_01.objects.link(ob_spooky_tree_varint_01)

# ---- scene / render settings (as saved in the file)
scene.frame_start = 1; scene.frame_end = 250; scene.frame_set(1)
scene.render.engine = 'BLENDER_EEVEE_NEXT'
scene.cycles.sampling_pattern = 'TABULATED_SOBOL'
scene.cycles.use_light_tree = False
scene.view_settings.view_transform = 'Filmic'
bpy.context.view_layer.update()

# ---- added for rendering (the .blend has no active camera and no usable light): camera, sun
cam_auto = bpy.data.cameras.new('AutoCamera')
cam_auto.lens = 50.0
cam_auto.sensor_width = 36.0
cam_auto.clip_end = 1000.0
ob_auto_camera = bpy.data.objects.new('AutoCamera', cam_auto)
scene.collection.objects.link(ob_auto_camera)
ob_auto_camera.location = (20.9506, -24.4985, 24.5232)
ob_auto_camera.rotation_euler = (1.09748, -7.21219e-08, 0.694738)
scene.camera = ob_auto_camera
light_auto_sun = bpy.data.lights.new('AutoSun', 'SUN')
light_auto_sun.energy = 3.0
light_auto_sun.angle = 0.0523599
ob_auto_sun = bpy.data.objects.new('AutoSun', light_auto_sun)
scene.collection.objects.link(ob_auto_sun)
ob_auto_sun.rotation_euler = (0.872665, 0.174533, 0.523599)
bpy.context.view_layer.update()
